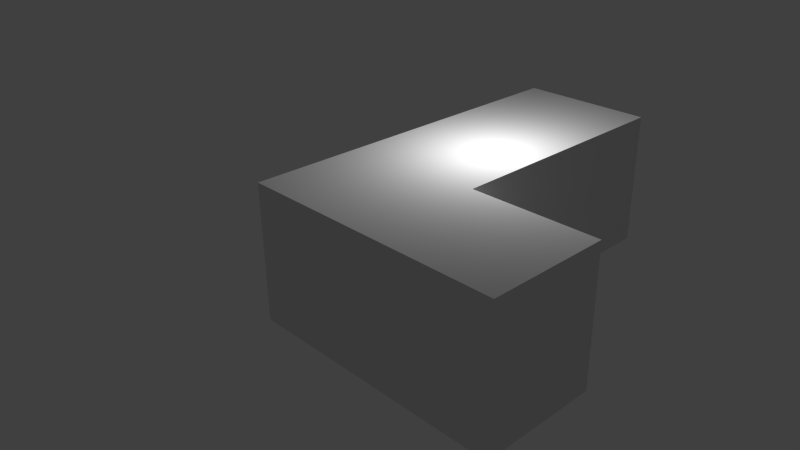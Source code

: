 # Source: L.blend  (saved by Blender 2.68.0; exported with 4.5.12 LTS)
import bpy
from mathutils import Matrix  # noqa: F401  (used for matrix-valued properties, if any)

bpy.ops.wm.read_factory_settings(use_empty=True)
scene = bpy.context.scene
scene.name = 'Scene'

# ---- collections
col_collection_1 = bpy.data.collections.new('Collection 1'); scene.collection.children.link(col_collection_1)

# ---- materials (node trees are filled in below, after node groups)
mat_material = bpy.data.materials.new('Material')
mat_material.alpha_threshold = 0.0
mat_material.use_transparent_shadow = False
mat_material.roughness = 0.5
mat_material.line_color = (0.0, 0.0, 0.0, 1.0)

# ---- material node trees

# ---- world
world_world = bpy.data.worlds.new('World'); scene.world = world_world
world_world.color = (0.05088, 0.05088, 0.05088)
world_world.use_sun_shadow = False
world_world.sun_shadow_jitter_overblur = 0.0
world_world.cycles.sampling_method = 'MANUAL'
world_world.cycles.sample_map_resolution = 256

# ---- cameras
cam_camera = bpy.data.cameras.new('Camera')
cam_camera.clip_end = 100.0
cam_camera.lens = 35.0
cam_camera.sensor_width = 32.0
cam_camera.sensor_height = 18.0
cam_camera.ortho_scale = 7.314
cam_camera.dof.focus_distance = 0.0
cam_camera.dof.aperture_fstop = 128.0

# ---- lights
light_lamp = bpy.data.lights.new('Lamp', 'POINT')
light_lamp.transmission_factor = 0.0
light_lamp.cutoff_distance = 30.0
light_lamp.energy = 100.0
light_lamp.shadow_buffer_clip_start = 1.001
light_lamp.shadow_soft_size = 0.1
light_lamp.shadow_maximum_resolution = 0.006
light_lamp.use_absolute_resolution = True
light_lamp.cycles.use_multiple_importance_sampling = False

# ---- meshes
me_cube = bpy.data.meshes.new('Cube')
me_cube.from_pydata([(-1.0, -1.0, 1.0), (-1.0, -1.0, -1.0), (1.0, -1.0, 1.0), (-1.0, 4.403, 1.0), (-1.0, 4.403, -1.0), (1.0, 4.403, -1.0), (1.0, 4.403, 1.0), (-1.0, 0.7432, 1.0), (1.0, 0.7432, -1.0), (1.0, 0.7432, 1.0), (2.873, -1.0, 1.0), (2.873, 0.7432, -1.0), (2.873, 0.7432, 1.0), (1.0, -1.0, -1.0), (-1.0, 0.7432, -1.0), (2.873, -1.0, -1.0)], [], [(3, 6, 5, 4), (8, 5, 6, 9), (7, 0, 2, 9), (9, 2, 10, 12), (3, 7, 9, 6), (8, 9, 12, 11), (0, 1, 13, 2), (7, 3, 4, 14), (0, 7, 14, 1), (15, 11, 12, 10), (2, 13, 15, 10), (14, 4, 5, 8), (1, 14, 8, 13), (13, 8, 11, 15)])
_uv = me_cube.uv_layers.new(name='UVMap')
_uv.uv.foreach_set('vector', [0.3083, 0.7397, 0.3088, 0.5611, 0.4874, 0.5617, 0.4868, 0.7403, 0.846, 0.5606, 0.847, 0.8874, 0.6684, 0.888, 0.6674, 0.5612, 0.667, 0.4044, 0.6674, 0.5601, 0.4889, 0.5606, 0.4884, 0.405, 0.1416, 0.7402, 0.2973, 0.7407, 0.2967, 0.9079, 0.1411, 0.9075, 0.666, 0.07763, 0.667, 0.4044, 0.4884, 0.405, 0.4874, 0.07818, 0.6552, 0.7403, 0.6547, 0.9188, 0.4874, 0.9183, 0.4879, 0.7397, 0.666, 0.5606, 0.6665, 0.7392, 0.4879, 0.7397, 0.4874, 0.5612, 0.8465, 0.2333, 0.8475, 0.5601, 0.6689, 0.5606, 0.6679, 0.2338, 0.846, 0.07763, 0.8465, 0.2333, 0.6679, 0.2338, 0.6674, 0.07818, 0.2973, 0.7397, 0.1416, 0.7402, 0.1411, 0.5616, 0.2967, 0.5611, 0.4755, 0.7403, 0.4761, 0.9188, 0.3088, 0.9193, 0.3083, 0.7408, 0.4869, 0.2343, 0.4859, 0.5611, 0.3073, 0.5606, 0.3083, 0.2338, 0.4874, 0.07869, 0.4869, 0.2343, 0.3083, 0.2338, 0.3088, 0.07814, 0.3088, 0.07814, 0.3083, 0.2338, 0.1411, 0.2333, 0.1415, 0.07763])
me_cube.materials.append(mat_material)
me_cube.use_remesh_preserve_volume = False
me_cube.use_remesh_preserve_attributes = False
me_cube.use_mirror_vertex_groups = False
me_cube.update()

# ---- objects
ob_cube = bpy.data.objects.new('Cube', me_cube)
ob_lamp = bpy.data.objects.new('Lamp', light_lamp)
ob_camera = bpy.data.objects.new('Camera', cam_camera)

# ---- transforms, parenting, visibility, modifiers, constraints
ob_cube.location = (0.0, 0.0, 0.0)
ob_cube.lock_rotations_4d = False
ob_cube.empty_display_type = 'ARROWS'
ob_cube.lineart.crease_threshold = 0.0
ob_lamp.location = (0.4403, 1.821, 2.289)
ob_lamp.rotation_euler = (0.6503, 0.05522, 1.866)
ob_lamp.lock_rotations_4d = False
ob_lamp.empty_display_type = 'ARROWS'
ob_lamp.color = (0.0, 0.0, 0.0, 0.0)
ob_lamp.lineart.crease_threshold = 0.0
ob_camera.location = (7.481, -6.508, 5.344)
ob_camera.rotation_euler = (1.109, 0.01082, 0.8149)
ob_camera.lock_rotations_4d = False
ob_camera.empty_display_type = 'ARROWS'
ob_camera.color = (0.0, 0.0, 0.0, 0.0)
ob_camera.display_type = 'WIRE'
ob_camera.lineart.crease_threshold = 0.0

# ---- collection membership
col_collection_1.objects.link(ob_cube)
col_collection_1.objects.link(ob_lamp)
col_collection_1.objects.link(ob_camera)

# ---- scene / render settings (as saved in the file)
scene.camera = ob_camera
scene.frame_start = 1; scene.frame_end = 250; scene.frame_set(1)
scene.render.engine = 'BLENDER_EEVEE_NEXT'
scene.render.image_settings.compression = 90
scene.render.resolution_percentage = 50
scene.render.dither_intensity = 0.0
scene.cycles.use_denoising = False
scene.cycles.samples = 10
scene.cycles.sampling_pattern = 'TABULATED_SOBOL'
scene.cycles.light_sampling_threshold = 0.0
scene.cycles.use_adaptive_sampling = False
scene.cycles.use_light_tree = False
scene.cycles.blur_glossy = 0.0
scene.cycles.volume_bounces = 1
scene.cycles.pixel_filter_type = 'GAUSSIAN'
scene.cycles.sample_clamp_indirect = 0.0
scene.view_settings.view_transform = 'Standard'
bpy.context.view_layer.update()
